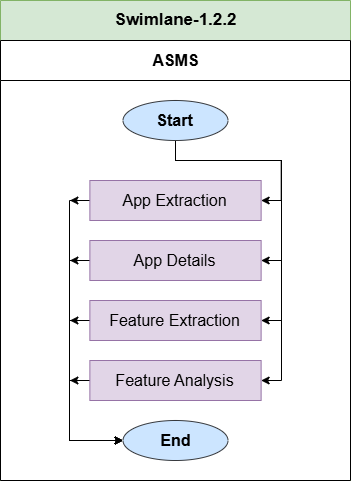

The diagram above was exported from draw.io. Its source (the exported page's mxGraphModel, read from the mxfile embedded in the PNG):
<mxGraphModel dx="1050" dy="2257" grid="1" gridSize="10" guides="1" tooltips="1" connect="1" arrows="1" fold="1" page="1" pageScale="1" pageWidth="1100" pageHeight="1700" math="0" shadow="0">
  <root>
    <mxCell id="0" />
    <mxCell id="1" parent="0" />
    <mxCell id="5wZfuDdgu5Wq1sojFTzt-1" value="&lt;font style=&quot;font-size: 17px;&quot;&gt;Swimlane-1.2.2&lt;/font&gt;" style="swimlane;childLayout=stackLayout;resizeParent=1;resizeParentMax=0;startSize=40;html=1;aspect=fixed;fillColor=#d5e8d4;strokeColor=#82b366;" parent="1" vertex="1">
      <mxGeometry x="100" y="-270" width="350" height="480" as="geometry" />
    </mxCell>
    <mxCell id="5wZfuDdgu5Wq1sojFTzt-2" value="&lt;font style=&quot;font-size: 16px;&quot;&gt;ASMS&lt;/font&gt;" style="swimlane;startSize=40;html=1;" parent="5wZfuDdgu5Wq1sojFTzt-1" vertex="1">
      <mxGeometry y="40" width="350" height="440" as="geometry" />
    </mxCell>
    <mxCell id="VMVvKtc2Eo3N5qnp7jpY-24" style="edgeStyle=orthogonalEdgeStyle;rounded=0;orthogonalLoop=1;jettySize=auto;html=1;entryX=0;entryY=0.5;entryDx=0;entryDy=0;" parent="5wZfuDdgu5Wq1sojFTzt-2" source="3FcG2Be4jtpIELwERzMK-31" target="VMVvKtc2Eo3N5qnp7jpY-23" edge="1">
      <mxGeometry relative="1" as="geometry">
        <Array as="points">
          <mxPoint x="69" y="160" />
          <mxPoint x="69" y="400" />
        </Array>
      </mxGeometry>
    </mxCell>
    <mxCell id="VMVvKtc2Eo3N5qnp7jpY-33" style="edgeStyle=orthogonalEdgeStyle;rounded=0;orthogonalLoop=1;jettySize=auto;html=1;" parent="5wZfuDdgu5Wq1sojFTzt-2" source="3FcG2Be4jtpIELwERzMK-31" edge="1">
      <mxGeometry relative="1" as="geometry">
        <mxPoint x="69.99999999999989" y="160" as="targetPoint" />
      </mxGeometry>
    </mxCell>
    <mxCell id="3FcG2Be4jtpIELwERzMK-31" value="&lt;font style=&quot;font-size: 16px;&quot;&gt;App Extraction&lt;/font&gt;" style="rounded=0;whiteSpace=wrap;html=1;fillColor=#e1d5e7;strokeColor=#9673a6;" parent="5wZfuDdgu5Wq1sojFTzt-2" vertex="1">
      <mxGeometry x="89.38" y="140" width="171.25" height="40" as="geometry" />
    </mxCell>
    <mxCell id="VMVvKtc2Eo3N5qnp7jpY-18" style="edgeStyle=orthogonalEdgeStyle;rounded=0;orthogonalLoop=1;jettySize=auto;html=1;entryX=1;entryY=0.5;entryDx=0;entryDy=0;" parent="5wZfuDdgu5Wq1sojFTzt-2" source="VMVvKtc2Eo3N5qnp7jpY-1" target="3FcG2Be4jtpIELwERzMK-31" edge="1">
      <mxGeometry relative="1" as="geometry" />
    </mxCell>
    <mxCell id="VMVvKtc2Eo3N5qnp7jpY-19" style="edgeStyle=orthogonalEdgeStyle;rounded=0;orthogonalLoop=1;jettySize=auto;html=1;entryX=1;entryY=0.5;entryDx=0;entryDy=0;" parent="5wZfuDdgu5Wq1sojFTzt-2" source="VMVvKtc2Eo3N5qnp7jpY-1" target="VMVvKtc2Eo3N5qnp7jpY-15" edge="1">
      <mxGeometry relative="1" as="geometry">
        <Array as="points">
          <mxPoint x="175" y="120" />
          <mxPoint x="281" y="120" />
          <mxPoint x="281" y="220" />
        </Array>
      </mxGeometry>
    </mxCell>
    <mxCell id="VMVvKtc2Eo3N5qnp7jpY-20" style="edgeStyle=orthogonalEdgeStyle;rounded=0;orthogonalLoop=1;jettySize=auto;html=1;entryX=1;entryY=0.5;entryDx=0;entryDy=0;" parent="5wZfuDdgu5Wq1sojFTzt-2" source="VMVvKtc2Eo3N5qnp7jpY-1" target="VMVvKtc2Eo3N5qnp7jpY-14" edge="1">
      <mxGeometry relative="1" as="geometry">
        <Array as="points">
          <mxPoint x="175" y="120" />
          <mxPoint x="281" y="120" />
          <mxPoint x="281" y="280" />
        </Array>
      </mxGeometry>
    </mxCell>
    <mxCell id="VMVvKtc2Eo3N5qnp7jpY-21" style="edgeStyle=orthogonalEdgeStyle;rounded=0;orthogonalLoop=1;jettySize=auto;html=1;entryX=1;entryY=0.5;entryDx=0;entryDy=0;" parent="5wZfuDdgu5Wq1sojFTzt-2" source="VMVvKtc2Eo3N5qnp7jpY-1" target="VMVvKtc2Eo3N5qnp7jpY-16" edge="1">
      <mxGeometry relative="1" as="geometry">
        <Array as="points">
          <mxPoint x="175" y="120" />
          <mxPoint x="281" y="120" />
          <mxPoint x="281" y="340" />
        </Array>
      </mxGeometry>
    </mxCell>
    <mxCell id="VMVvKtc2Eo3N5qnp7jpY-1" value="&lt;font style=&quot;font-size: 16px;&quot;&gt;&lt;b&gt;Start&lt;/b&gt;&lt;/font&gt;" style="ellipse;whiteSpace=wrap;html=1;fillColor=#cce5ff;strokeColor=#36393d;" parent="5wZfuDdgu5Wq1sojFTzt-2" vertex="1">
      <mxGeometry x="122.49999999999955" y="60" width="105" height="40" as="geometry" />
    </mxCell>
    <mxCell id="VMVvKtc2Eo3N5qnp7jpY-25" style="edgeStyle=orthogonalEdgeStyle;rounded=0;orthogonalLoop=1;jettySize=auto;html=1;entryX=0;entryY=0.5;entryDx=0;entryDy=0;" parent="5wZfuDdgu5Wq1sojFTzt-2" source="VMVvKtc2Eo3N5qnp7jpY-15" target="VMVvKtc2Eo3N5qnp7jpY-23" edge="1">
      <mxGeometry relative="1" as="geometry">
        <Array as="points">
          <mxPoint x="69" y="220" />
          <mxPoint x="69" y="400" />
        </Array>
      </mxGeometry>
    </mxCell>
    <mxCell id="VMVvKtc2Eo3N5qnp7jpY-31" style="edgeStyle=orthogonalEdgeStyle;rounded=0;orthogonalLoop=1;jettySize=auto;html=1;" parent="5wZfuDdgu5Wq1sojFTzt-2" source="VMVvKtc2Eo3N5qnp7jpY-15" edge="1">
      <mxGeometry relative="1" as="geometry">
        <mxPoint x="69.99999999999989" y="220" as="targetPoint" />
      </mxGeometry>
    </mxCell>
    <mxCell id="VMVvKtc2Eo3N5qnp7jpY-15" value="&lt;font style=&quot;font-size: 16px;&quot;&gt;App Details&lt;/font&gt;" style="rounded=0;whiteSpace=wrap;html=1;fillColor=#e1d5e7;strokeColor=#9673a6;" parent="5wZfuDdgu5Wq1sojFTzt-2" vertex="1">
      <mxGeometry x="89.38000000000001" y="200" width="171.25" height="40" as="geometry" />
    </mxCell>
    <mxCell id="VMVvKtc2Eo3N5qnp7jpY-26" style="edgeStyle=orthogonalEdgeStyle;rounded=0;orthogonalLoop=1;jettySize=auto;html=1;entryX=0;entryY=0.5;entryDx=0;entryDy=0;" parent="5wZfuDdgu5Wq1sojFTzt-2" source="VMVvKtc2Eo3N5qnp7jpY-14" target="VMVvKtc2Eo3N5qnp7jpY-23" edge="1">
      <mxGeometry relative="1" as="geometry">
        <Array as="points">
          <mxPoint x="69" y="280" />
          <mxPoint x="69" y="400" />
        </Array>
      </mxGeometry>
    </mxCell>
    <mxCell id="VMVvKtc2Eo3N5qnp7jpY-30" style="edgeStyle=orthogonalEdgeStyle;rounded=0;orthogonalLoop=1;jettySize=auto;html=1;" parent="5wZfuDdgu5Wq1sojFTzt-2" source="VMVvKtc2Eo3N5qnp7jpY-14" edge="1">
      <mxGeometry relative="1" as="geometry">
        <mxPoint x="69.99999999999989" y="280" as="targetPoint" />
      </mxGeometry>
    </mxCell>
    <mxCell id="VMVvKtc2Eo3N5qnp7jpY-14" value="&lt;font style=&quot;font-size: 16px;&quot;&gt;Feature Extraction&lt;/font&gt;" style="rounded=0;whiteSpace=wrap;html=1;fillColor=#e1d5e7;strokeColor=#9673a6;" parent="5wZfuDdgu5Wq1sojFTzt-2" vertex="1">
      <mxGeometry x="89.37" y="260" width="171.25" height="40" as="geometry" />
    </mxCell>
    <mxCell id="VMVvKtc2Eo3N5qnp7jpY-27" style="edgeStyle=orthogonalEdgeStyle;rounded=0;orthogonalLoop=1;jettySize=auto;html=1;entryX=0;entryY=0.5;entryDx=0;entryDy=0;" parent="5wZfuDdgu5Wq1sojFTzt-2" source="VMVvKtc2Eo3N5qnp7jpY-16" target="VMVvKtc2Eo3N5qnp7jpY-23" edge="1">
      <mxGeometry relative="1" as="geometry">
        <Array as="points">
          <mxPoint x="69" y="340" />
          <mxPoint x="69" y="400" />
        </Array>
      </mxGeometry>
    </mxCell>
    <mxCell id="VMVvKtc2Eo3N5qnp7jpY-29" style="edgeStyle=orthogonalEdgeStyle;rounded=0;orthogonalLoop=1;jettySize=auto;html=1;" parent="5wZfuDdgu5Wq1sojFTzt-2" source="VMVvKtc2Eo3N5qnp7jpY-16" edge="1">
      <mxGeometry relative="1" as="geometry">
        <mxPoint x="69.99999999999989" y="340" as="targetPoint" />
      </mxGeometry>
    </mxCell>
    <mxCell id="VMVvKtc2Eo3N5qnp7jpY-16" value="&lt;font style=&quot;font-size: 16px;&quot;&gt;Feature Analysis&lt;/font&gt;" style="rounded=0;whiteSpace=wrap;html=1;fillColor=#e1d5e7;strokeColor=#9673a6;" parent="5wZfuDdgu5Wq1sojFTzt-2" vertex="1">
      <mxGeometry x="89.37" y="320" width="171.25" height="40" as="geometry" />
    </mxCell>
    <mxCell id="VMVvKtc2Eo3N5qnp7jpY-23" value="&lt;font style=&quot;font-size: 16px;&quot;&gt;&lt;b&gt;End&lt;/b&gt;&lt;/font&gt;" style="ellipse;whiteSpace=wrap;html=1;fillColor=#cce5ff;strokeColor=#36393d;" parent="5wZfuDdgu5Wq1sojFTzt-2" vertex="1">
      <mxGeometry x="122.50999999999955" y="380" width="105" height="40" as="geometry" />
    </mxCell>
  </root>
</mxGraphModel>